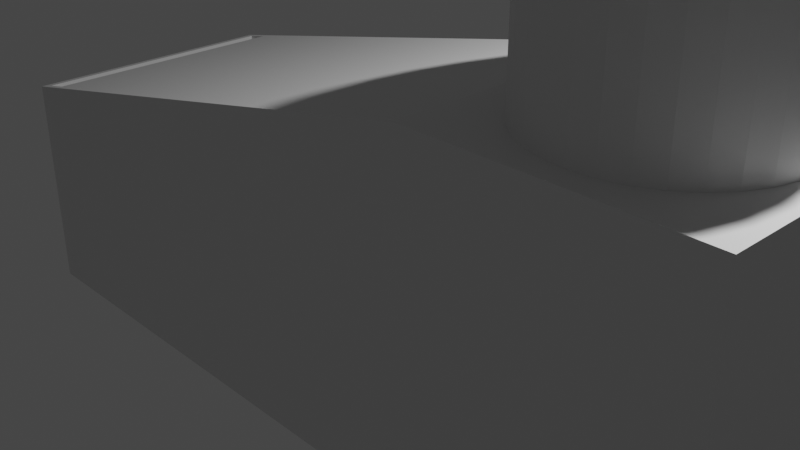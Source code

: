 # Source: 1x3_curve.blend  (saved by Blender 3.4.6; exported with 4.5.12 LTS)
import bpy
from mathutils import Matrix  # noqa: F401  (used for matrix-valued properties, if any)

bpy.ops.wm.read_factory_settings(use_empty=True)
scene = bpy.context.scene
scene.name = 'Scene'

# ---- collections
col_collection = bpy.data.collections.new('Collection'); scene.collection.children.link(col_collection)

# ---- materials (node trees are filled in below, after node groups)
mat_material = bpy.data.materials.new('Material')
mat_material.alpha_threshold = 0.0
mat_material.use_transparent_shadow = False
mat_material.roughness = 0.5
mat_material.line_color = (0.0, 0.0, 0.0, 1.0)

# ---- material node trees
mat_material.use_nodes = True; mat_material.node_tree.nodes.clear()
_N = mat_material.node_tree.nodes; _L = mat_material.node_tree.links
n0 = _N.new('ShaderNodeOutputMaterial'); n0.name = 'Material Output'; n0.location = (300, 300)
n1 = _N.new('ShaderNodeBsdfPrincipled'); n1.name = 'Principled BSDF'; n1.location = (10, 300)
n1.distribution = 'GGX'
n1.subsurface_method = 'RANDOM_WALK_SKIN'
n1.inputs[3].default_value = 1.45
n1.inputs[27].default_value = (0.0, 0.0, 0.0, 1.0)
n1.inputs[28].default_value = 1.0
_L.new(n1.outputs[0], n0.inputs[0])
n0.is_active_output = True

# ---- world
world_world = bpy.data.worlds.new('World'); scene.world = world_world
world_world.use_nodes = True; world_world.node_tree.nodes.clear()
_N = world_world.node_tree.nodes; _L = world_world.node_tree.links
n0 = _N.new('ShaderNodeOutputWorld'); n0.name = 'World Output'; n0.location = (300, 300)
n1 = _N.new('ShaderNodeBackground'); n1.name = 'Background'; n1.location = (10, 300)
n1.inputs[0].default_value = (0.05088, 0.05088, 0.05088, 1.0)
_L.new(n1.outputs[0], n0.inputs[0])
n0.is_active_output = True
world_world.color = (0.05088, 0.05088, 0.05088)
world_world.use_sun_shadow = False
world_world.sun_shadow_jitter_overblur = 0.0

# ---- cameras
cam_camera = bpy.data.cameras.new('Camera')
cam_camera.clip_end = 100.0
cam_camera.ortho_scale = 7.314

# ---- lights
light_light = bpy.data.lights.new('Light', 'POINT')
light_light.transmission_factor = 0.0
light_light.energy = 1000.0
light_light.shadow_soft_size = 0.1
light_light.shadow_maximum_resolution = 0.006
light_light.use_absolute_resolution = True

# ---- meshes
me_cube = bpy.data.meshes.new('Cube')
me_cube.from_pydata([(1.0, 1.0, 1.0), (1.0, 1.0, -1.0), (0.3611, -0.9167, 0.5333), (-0.3056, -0.9167, 0.5333), (0.3611, 0.9167, 0.5333), (-0.3056, -0.9583, 0.5333), (0.3611, -0.9583, 0.5333), (0.9722, -0.9167, 0.5333), (-0.3056, 0.9167, 0.5333), (-0.3056, -0.04167, 0.5333), (-0.3611, -0.9583, 0.3733), (0.9722, 0.9167, 0.5333), (0.3056, -0.9167, 0.5333), (-0.3611, -0.9167, 0.3733), (0.3056, 0.9167, 0.5333), (-0.3611, 0.04167, 0.3733), (-0.3611, 0.9167, 0.3733), (0.3611, 0.04167, 0.5333), (-0.3056, 0.04167, 0.5333), (-0.3611, -0.04167, 0.3733), (0.3056, -0.9583, 0.5333), (-0.3611, 0.9583, 0.3733), (0.3611, -0.04167, 0.5333), (1.0, -1.0, 1.0), (0.9722, -0.9583, 0.5333), (0.3056, -0.04167, 0.5333), (0.3611, 0.9583, 0.5333), (1.0, -1.0, -1.0), (-0.3056, 0.9583, 0.5333), (0.9722, -0.04167, 0.5333), (0.9722, 0.04167, 0.5333), (-1.0, 1.0, -1.0), (-1.0, -1.0, -1.0), (0.9722, 0.9583, 0.5333), (0.3056, 0.04167, 0.5333), (-1.0, 1.0, 0.3312), (-1.0, -1.0, 0.3312), (0.3056, 0.9583, 0.5333), (0.3367, 1.0, 1.0), (0.3367, -1.0, 1.0), (-0.3056, 0.9583, -1.0), (0.3056, 0.04167, -1.0), (0.3056, 0.9583, -1.0), (-0.3056, 0.04167, -1.0), (0.3611, 0.9583, -1.0), (0.9722, 0.04167, -1.0), (0.9722, 0.9583, -1.0), (0.9722, -0.04167, -1.0), (0.3611, -0.9583, -1.0), (0.9722, -0.9583, -1.0), (-0.3056, -0.9583, -1.0), (-0.3056, -0.04167, -1.0), (0.3056, -0.9583, -1.0), (0.3056, -0.04167, -1.0), (-0.9722, 0.04167, -1.0), (-0.9722, 0.9583, -1.0), (-0.3611, 0.9583, -1.0), (-0.9722, 0.04167, 0.3451), (-0.9722, 0.9583, 0.3451), (-0.9158, 0.04167, 0.3733), (-0.9158, 0.9583, 0.3733), (-0.3611, -0.9583, -1.0), (-0.9722, -0.9583, -1.0), (-0.9722, -0.04167, -1.0), (-0.9722, -0.04167, 0.3451), (-0.9158, -0.9583, 0.3733), (-0.9722, -0.9583, 0.3451), (-0.9158, -0.04167, 0.3733), (-0.9722, 0.04167, -1.0), (-0.3611, -0.04167, -1.0), (-0.9722, -0.04167, -1.0), (-0.3611, 0.9167, -1.0), (-0.3611, 0.9167, -1.0), (-0.3611, -0.9167, -1.0), (-0.3611, -0.9167, -1.0), (-0.9158, 0.9167, 0.3733), (-0.9158, -0.9167, 0.3733), (-0.9722, -0.04167, 0.3451), (-0.9722, 0.04167, 0.3451), (-0.3611, 0.9167, 0.3733), (-0.6528, 0.04167, 0.3733), (-0.6806, -0.04167, 0.3733), (-0.3611, -0.9167, 0.3733), (-0.7641, -0.2924, 0.3733), (-0.5492, 0.3525, 0.3733), (0.3056, -0.04167, -1.0), (-0.3056, -0.04167, -1.0), (0.3056, 0.04167, -1.0), (-0.3056, 0.04167, -1.0), (-0.3056, 0.04167, 0.5333), (0.3056, 0.04167, 0.5333), (-0.3056, -0.04167, 0.5333), (0.3056, -0.04167, 0.5333), (0.3611, 0.04167, -1.0), (0.3611, -0.04167, -1.0), (0.3611, -0.9167, -1.0), (0.3611, -0.9167, -1.0), (0.9722, -0.04167, -1.0), (0.9722, 0.04167, -1.0), (0.3611, 0.9167, -1.0), (0.3611, 0.9167, -1.0), (0.3611, 0.9167, 0.5333), (0.9722, 0.04167, 0.5333), (0.3611, -0.9167, 0.5333), (0.9722, -0.04167, 0.5333)], [], [(31, 40, 56, 55), (62, 32, 31, 55, 54, 68, 70, 63), (56, 40, 43, 88, 86, 51, 69, 71, 72), (94, 53, 85, 87, 41, 93), (69, 51, 50, 52, 48, 49, 27, 32, 62, 61, 74, 73), (48, 52, 53, 94, 95, 96), (45, 46, 1, 27, 49, 47, 97, 98), (93, 41, 42, 1, 46, 44, 100, 99), (31, 1, 42, 40), (1, 0, 23, 27), (32, 36, 35, 31), (36, 32, 27, 23, 39), (0, 38, 39, 23), (38, 0, 1, 31, 35), (58, 35, 36, 57), (65, 66, 36, 39, 38, 35, 58, 60, 75, 59, 67, 76), (64, 77, 78, 57, 36, 66), (40, 28, 18, 43), (42, 37, 28, 40), (41, 34, 37, 42), (90, 34, 41, 87), (88, 43, 18, 89), (14, 8, 89, 18, 28, 37, 34, 90), (14, 90, 89, 8), (100, 44, 26, 101), (46, 33, 26, 44), (45, 30, 33, 46), (30, 45, 98, 102), (26, 33, 30, 102, 11, 101), (11, 102, 17, 101), (6, 48, 96, 103), (97, 47, 29, 104), (24, 29, 47, 49), (48, 6, 24, 49), (104, 29, 24, 6, 103, 7), (22, 104, 7, 103), (51, 9, 5, 50), (9, 51, 86, 91), (53, 25, 92, 85), (20, 25, 53, 52), (50, 5, 20, 52), (3, 12, 92, 25, 20, 5, 9, 91), (3, 91, 92, 12), (57, 54, 55, 58), (58, 55, 56, 21, 60), (79, 21, 56, 72), (54, 57, 78, 68), (75, 60, 21, 79), (84, 80, 59, 75, 79, 15), (80, 84, 15), (66, 62, 63, 64), (77, 64, 63, 70), (61, 10, 82, 74), (66, 65, 10, 61, 62), (10, 65, 76, 82), (81, 83, 67), (83, 81, 19, 82, 76, 67), (70, 68, 78, 77), (72, 71, 16, 79), (13, 16, 71, 69, 73), (82, 13, 73, 74), (59, 80, 15, 79, 16, 13, 82, 19, 81, 67), (86, 88, 89, 91), (85, 92, 90, 87), (89, 90, 92, 91), (99, 4, 2, 95, 94, 93), (101, 4, 99, 100), (97, 104, 102, 98), (96, 95, 2, 103), (103, 2, 4, 101, 17, 102, 104, 22)])
me_cube.polygons.foreach_set('material_index', [0, 0, 0, 0, 0, 0, 0, 0, 0, 0, 0, 0, 0, 0, 0, 0, 0, 568, 568, 568, 568, 568, 568, 568, 568, 568, 568, 568, 568, 568, 568, 568, 568, 568, 568, 568, 568, 568, 568, 568, 568, 568, 568, 568, 568, 568, 568, 568, 568, 568, 568, 568, 568, 568, 568, 568, 568, 568, 568, 568, 568, 568, 568, 568, 568, 568, 568, 568, 568, 568])
_uv = me_cube.uv_layers.new(name='UVMap')
_uv.uv.foreach_set('vector', [0.125, 0.5, 0.2118, 0.5052, 0.2049, 0.5052, 0.1285, 0.5052, 0.1285, 0.7448, 0.125, 0.75, 0.125, 0.5, 0.1285, 0.5052, 0.1285, 0.6198, 0.1285, 0.6198, 0.1285, 0.6302, 0.1285, 0.6302, 0.2049, 0.5052, 0.2118, 0.5052, 0.2118, 0.6198, 0.2118, 0.6198, 0.2118, 0.6302, 0.2118, 0.6302, 0.2049, 0.6302, 0.2049, 0.5104, 0.2049, 0.5104, 0.2951, 0.6302, 0.2882, 0.6302, 0.2882, 0.6302, 0.2882, 0.6198, 0.2882, 0.6198, 0.2951, 0.6198, 0.2049, 0.6302, 0.2118, 0.6302, 0.2118, 0.7448, 0.2882, 0.7448, 0.2951, 0.7448, 0.3715, 0.7448, 0.375, 0.75, 0.125, 0.75, 0.1285, 0.7448, 0.2049, 0.7448, 0.2049, 0.7396, 0.2049, 0.7396, 0.2951, 0.7448, 0.2882, 0.7448, 0.2882, 0.6302, 0.2951, 0.6302, 0.2951, 0.7396, 0.2951, 0.7396, 0.3715, 0.6198, 0.3715, 0.5052, 0.375, 0.5, 0.375, 0.75, 0.3715, 0.7448, 0.3715, 0.6302, 0.3715, 0.6302, 0.3715, 0.6198, 0.2951, 0.6198, 0.2882, 0.6198, 0.2882, 0.5052, 0.375, 0.5, 0.3715, 0.5052, 0.2951, 0.5052, 0.2951, 0.5104, 0.2951, 0.5104, 0.125, 0.5, 0.375, 0.5, 0.2882, 0.5052, 0.2118, 0.5052, 0.375, 0.5, 0.625, 0.5, 0.625, 0.75, 0.375, 0.75, 0.375, 0.0, 0.5414, 0.0, 0.5414, 0.25, 0.375, 0.25, 0.5414, 1.0, 0.375, 1.0, 0.375, 0.75, 0.625, 0.75, 0.625, 0.8329, 0.625, 0.5, 0.7079, 0.5, 0.7079, 0.75, 0.625, 0.75, 0.625, 0.4171, 0.625, 0.5, 0.375, 0.5, 0.375, 0.25, 0.5414, 0.25, 0.5431, 0.2448, 0.5414, 0.25, 0.5414, 0.0, 0.5431, 0.1302, 0.5467, 0.005208, 0.5431, 0.005208, 0.5414, 0.0, 0.625, 0.0, 0.625, 0.25, 0.5414, 0.25, 0.5431, 0.2448, 0.5467, 0.2448, 0.5467, 0.2396, 0.5467, 0.1302, 0.5467, 0.1198, 0.5467, 0.01042, 0.5431, 0.1198, 0.5431, 0.1198, 0.5431, 0.1302, 0.5431, 0.1302, 0.5414, 0.0, 0.5431, 0.005208, 0.0, 0.0, 0.0, 0.0, 0.0, 0.0, 0.0, 0.0, 0.0, 0.0, 0.0, 0.0, 0.0, 0.0, 0.0, 0.0, 0.0, 0.0, 0.0, 0.0, 0.0, 0.0, 0.0, 0.0, 0.0, 0.0, 0.0, 0.0, 0.0, 0.0, 0.0, 0.0, 0.0, 0.0, 0.0, 0.0, 0.0, 0.0, 0.0, 0.0, 0.0, 0.0, 0.0, 0.0, 0.0, 0.0, 0.0, 0.0, 0.0, 0.0, 0.0, 0.0, 0.0, 0.0, 0.0, 0.0, 0.0, 0.0, 0.0, 0.0, 0.0, 0.0, 0.0, 0.0, 0.0, 0.0, 0.0, 0.0, 0.0, 0.0, 0.0, 0.0, 0.0, 0.0, 0.0, 0.0, 0.0, 0.0, 0.0, 0.0, 0.0, 0.0, 0.0, 0.0, 0.0, 0.0, 0.0, 0.0, 0.0, 0.0, 0.0, 0.0, 0.0, 0.0, 0.0, 0.0, 0.0, 0.0, 0.0, 0.0, 0.0, 0.0, 0.0, 0.0, 0.0, 0.0, 0.0, 0.0, 0.0, 0.0, 0.0, 0.0, 0.0, 0.0, 0.0, 0.0, 0.0, 0.0, 0.0, 0.0, 0.0, 0.0, 0.0, 0.0, 0.0, 0.0, 0.0, 0.0, 0.0, 0.0, 0.0, 0.0, 0.0, 0.0, 0.0, 0.0, 0.0, 0.0, 0.0, 0.0, 0.0, 0.0, 0.0, 0.0, 0.0, 0.0, 0.0, 0.0, 0.0, 0.0, 0.0, 0.0, 0.0, 0.0, 0.0, 0.0, 0.0, 0.0, 0.0, 0.0, 0.0, 0.0, 0.0, 0.0, 0.0, 0.0, 0.0, 0.0, 0.0, 0.0, 0.0, 0.0, 0.0, 0.0, 0.0, 0.0, 0.0, 0.0, 0.0, 0.0, 0.0, 0.0, 0.0, 0.0, 0.0, 0.0, 0.0, 0.0, 0.0, 0.0, 0.0, 0.0, 0.0, 0.0, 0.0, 0.0, 0.0, 0.0, 0.0, 0.0, 0.0, 0.0, 0.0, 0.0, 0.0, 0.0, 0.0, 0.0, 0.0, 0.0, 0.0, 0.0, 0.0, 0.0, 0.0, 0.0, 0.0, 0.0, 0.0, 0.0, 0.0, 0.0, 0.0, 0.0, 0.0, 0.0, 0.0, 0.0, 0.0, 0.0, 0.0, 0.0, 0.0, 0.0, 0.0, 0.0, 0.0, 0.0, 0.0, 0.0, 0.0, 0.0, 0.0, 0.0, 0.0, 0.0, 0.0, 0.0, 0.0, 0.0, 0.0, 0.0, 0.0, 0.0, 0.0, 0.0, 0.0, 0.0, 0.0, 0.0, 0.0, 0.0, 0.0, 0.0, 0.0, 0.0, 0.0, 0.0, 0.0, 0.0, 0.0, 0.0, 0.0, 0.0, 0.0, 0.0, 0.0, 0.0, 0.0, 0.0, 0.0, 0.0, 0.0, 0.0, 0.0, 0.0, 0.0, 0.0, 0.0, 0.0, 0.0, 0.0, 0.0, 0.0, 0.0, 0.0, 0.0, 0.0, 0.0, 0.0, 0.0, 0.0, 0.0, 0.0, 0.0, 0.0, 0.0, 0.0, 0.0, 0.0, 0.0, 0.0, 0.0, 0.0, 0.0, 0.0, 0.0, 0.0, 0.0, 0.0, 0.0, 0.0, 0.0, 0.0, 0.0, 0.0, 0.0, 0.0, 0.0, 0.0, 0.0, 0.0, 0.0, 0.0, 0.0, 0.0, 0.0, 0.0, 0.0, 0.0, 0.0, 0.0, 0.0, 0.0, 0.0, 0.0, 0.0, 0.0, 0.0, 0.0, 0.0, 0.0, 0.0, 0.0, 0.0, 0.0, 0.0, 0.0, 0.0, 0.0, 0.0, 0.0, 0.0, 0.0, 0.0, 0.0, 0.0, 0.0, 0.0, 0.0, 0.0, 0.0, 0.0, 0.0, 0.0, 0.0, 0.0, 0.0, 0.0, 0.0, 0.0, 0.0, 0.0, 0.0, 0.0, 0.0, 0.0, 0.0, 0.0, 0.0, 0.0, 0.0, 0.0, 0.0, 0.0, 0.0, 0.0, 0.0, 0.0, 0.0, 0.0, 0.0, 0.0, 0.0, 0.0, 0.0, 0.0, 0.0, 0.0, 0.0, 0.0, 0.0, 0.0, 0.0, 0.0, 0.0, 0.0, 0.0, 0.0, 0.0, 0.0, 0.0, 0.0, 0.0, 0.0, 0.0, 0.0, 0.0, 0.0, 0.0, 0.0, 0.0, 0.0, 0.0, 0.0, 0.0, 0.0, 0.0, 0.0, 0.0, 0.0, 0.0, 0.0, 0.0, 0.0, 0.0, 0.0, 0.0, 0.0, 0.0, 0.0, 0.0, 0.0, 0.0, 0.0, 0.0, 0.0, 0.0, 0.0, 0.0, 0.0, 0.0, 0.0, 0.0, 0.0, 0.0, 0.0, 0.0, 0.0, 0.0, 0.0, 0.0, 0.0, 0.0, 0.0, 0.0, 0.0, 0.0, 0.0, 0.0, 0.0, 0.0])
_uv.active_render = True
_uv = me_cube.uv_layers.new(name='UV 贴图')
_uv.uv.foreach_set('vector', [0.0, 0.0, 0.0, 0.0, 0.0, 0.0, 0.0, 0.0, 0.0, 0.0, 0.0, 0.0, 0.0, 0.0, 0.0, 0.0, 0.0, 0.0, 0.0, 0.0, 0.0, 0.0, 0.0, 0.0, 0.0, 0.0, 0.0, 0.0, 0.0, 0.0, 0.0, 0.0, 0.0, 0.0, 0.0, 0.0, 0.0, 0.0, 0.0, 0.0, 0.0, 0.0, 0.0, 0.0, 0.0, 0.0, 0.0, 0.0, 0.0, 0.0, 0.0, 0.0, 0.0, 0.0, 0.0, 0.0, 0.0, 0.0, 0.0, 0.0, 0.0, 0.0, 0.0, 0.0, 0.0, 0.0, 0.0, 0.0, 0.0, 0.0, 0.0, 0.0, 0.0, 0.0, 0.0, 0.0, 0.0, 0.0, 0.0, 0.0, 0.0, 0.0, 0.0, 0.0, 0.0, 0.0, 0.0, 0.0, 0.0, 0.0, 0.0, 0.0, 0.0, 0.0, 0.0, 0.0, 0.0, 0.0, 0.0, 0.0, 0.0, 0.0, 0.0, 0.0, 0.0, 0.0, 0.0, 0.0, 0.0, 0.0, 0.0, 0.0, 0.0, 0.0, 0.0, 0.0, 0.0, 0.0, 0.0, 0.0, 0.0, 0.0, 0.0, 0.0, 0.0, 0.0, 0.0, 0.0, 0.0, 0.0, 0.0, 0.0, 0.0, 0.0, 0.0, 0.0, 0.0, 0.0, 0.0, 0.0, 0.0, 0.0, 0.0, 0.0, 0.0, 0.0, 0.0, 0.0, 0.0, 0.0, 0.0, 0.0, 0.0, 0.0, 0.0, 0.0, 0.0, 0.0, 0.0, 0.0, 0.0, 0.0, 0.0, 0.0, 0.0, 0.0, 0.0, 0.0, 0.0, 0.0, 0.0, 0.0, 0.0, 0.0, 0.0, 0.0, 0.0, 0.0, 0.0, 0.0, 0.0, 0.0, 0.0, 0.0, 0.0, 0.0, 0.0, 0.0, 0.0, 0.0, 0.0, 0.0, 0.0, 0.0, 0.0, 0.0, 0.0, 0.0, 0.0, 0.0, 0.0, 0.0, 0.0, 0.0, 0.0, 0.0, 0.0, 0.0, 0.0, 0.0, 0.0, 0.0, 0.0, 0.0, 0.0, 0.0, 0.0, 0.0, 0.5052, 0.25, 0.625, 0.25, 0.625, 0.0, 0.5052, 0.0, 0.5052, 0.5, 0.625, 0.5, 0.625, 0.25, 0.5052, 0.25, 0.5052, 0.75, 0.625, 0.75, 0.625, 0.5, 0.5052, 0.5, 0.625, 0.75, 0.625, 0.75, 0.5052, 0.75, 0.5052, 0.75, 0.5052, 1.0, 0.5052, 1.0, 0.625, 1.0, 0.625, 1.0, 0.625, 0.5114, 0.875, 0.5114, 0.875, 0.75, 0.875, 0.75, 0.875, 0.5, 0.625, 0.5, 0.625, 0.75, 0.625, 0.75, 0.625, 0.5114, 0.625, 0.75, 0.875, 0.75, 0.875, 0.5114, 0.5052, 0.2386, 0.5052, 0.25, 0.625, 0.25, 0.625, 0.2386, 0.5052, 0.5, 0.625, 0.5, 0.625, 0.25, 0.5052, 0.25, 0.5052, 0.75, 0.625, 0.75, 0.625, 0.5, 0.5052, 0.5, 0.625, 0.75, 0.5052, 0.75, 0.5052, 0.75, 0.625, 0.75, 0.875, 0.5, 0.625, 0.5, 0.625, 0.75, 0.625, 0.75, 0.625, 0.5114, 0.875, 0.5114, 0.625, 0.5114, 0.625, 0.75, 0.875, 0.75, 0.875, 0.5114, 0.625, 0.0, 0.5052, 0.0, 0.5052, 0.01136, 0.625, 0.01136, 0.5052, 0.5, 0.5052, 0.5, 0.625, 0.5, 0.625, 0.5, 0.625, 0.75, 0.625, 0.5, 0.5052, 0.5, 0.5052, 0.75, 0.5052, 1.0, 0.625, 1.0, 0.625, 0.75, 0.5052, 0.75, 0.625, 0.5, 0.625, 0.5, 0.625, 0.75, 0.875, 0.75, 0.875, 0.7386, 0.625, 0.7386, 0.875, 0.5, 0.625, 0.5, 0.625, 0.7386, 0.875, 0.7386, 0.5052, 0.25, 0.625, 0.25, 0.625, 0.0, 0.5052, 0.0, 0.625, 0.25, 0.5052, 0.25, 0.5052, 0.25, 0.625, 0.25, 0.5052, 0.5, 0.625, 0.5, 0.625, 0.5, 0.5052, 0.5, 0.625, 0.75, 0.625, 0.5, 0.5052, 0.5, 0.5052, 0.75, 0.5052, 1.0, 0.625, 1.0, 0.625, 0.75, 0.5052, 0.75, 0.875, 0.7386, 0.625, 0.7386, 0.625, 0.5, 0.625, 0.5, 0.625, 0.75, 0.875, 0.75, 0.875, 0.5, 0.875, 0.5, 0.875, 0.7386, 0.875, 0.5, 0.625, 0.5, 0.625, 0.7386, 0.6228, 0.0, 0.5177, 0.0, 0.5177, 0.25, 0.6228, 0.25, 0.6228, 0.25, 0.5177, 0.25, 0.5177, 0.5, 0.625, 0.5, 0.625, 0.2731, 0.625, 0.5114, 0.625, 0.5, 0.5177, 0.5, 0.5177, 0.5114, 0.5177, 1.0, 0.6228, 1.0, 0.6228, 1.0, 0.5177, 1.0, 0.8519, 0.5114, 0.8519, 0.5, 0.625, 0.5, 0.625, 0.5114, 0.7019, 0.6652, 0.7443, 0.75, 0.8519, 0.75, 0.8519, 0.5114, 0.625, 0.5114, 0.625, 0.75, 0.7443, 0.75, 0.7019, 0.6652, 0.625, 0.75, 0.6228, 0.0, 0.5177, 0.0, 0.5177, 0.25, 0.6228, 0.25, 0.6228, 0.25, 0.6228, 0.25, 0.5177, 0.25, 0.5177, 0.25, 0.5177, 0.75, 0.625, 0.75, 0.625, 0.7386, 0.5177, 0.7386, 0.6228, 1.0, 0.625, 0.9769, 0.625, 0.75, 0.5177, 0.75, 0.5177, 1.0, 0.625, 0.75, 0.8519, 0.75, 0.8519, 0.7386, 0.625, 0.7386, 0.7557, 0.5, 0.7899, 0.5684, 0.8519, 0.5, 0.7899, 0.5684, 0.7557, 0.5, 0.625, 0.5, 0.625, 0.7386, 0.8519, 0.7386, 0.8519, 0.5, 0.5177, 0.1193, 0.5177, 0.1307, 0.6228, 0.1307, 0.6228, 0.1193, 0.5177, 0.5, 0.5177, 0.5, 0.625, 0.5, 0.625, 0.5, 0.625, 0.75, 0.625, 0.5, 0.5177, 0.5, 0.5177, 0.6307, 0.5177, 0.75, 0.625, 0.75, 0.625, 0.75, 0.5177, 0.75, 0.5177, 0.75, 0.8519, 0.6193, 0.7443, 0.6193, 0.625, 0.6193, 0.625, 0.5, 0.625, 0.5, 0.625, 0.75, 0.625, 0.75, 0.625, 0.6307, 0.7557, 0.6307, 0.8519, 0.6307, 0.5052, 0.1193, 0.5052, 0.1307, 0.625, 0.1307, 0.625, 0.1193, 0.5052, 0.6307, 0.625, 0.6307, 0.625, 0.6193, 0.5052, 0.6193, 0.875, 0.6193, 0.625, 0.6193, 0.625, 0.6307, 0.875, 0.6307, 0.5052, 0.25, 0.625, 0.25, 0.625, 0.0, 0.5052, 0.0, 0.5052, 0.1193, 0.5052, 0.1307, 0.625, 0.25, 0.625, 0.25, 0.5052, 0.25, 0.5052, 0.25, 0.5052, 0.6307, 0.625, 0.6307, 0.625, 0.6193, 0.5052, 0.6193, 0.5052, 1.0, 0.5052, 1.0, 0.625, 1.0, 0.625, 1.0, 0.875, 0.75, 0.875, 0.75, 0.875, 0.5, 0.875, 0.5, 0.875, 0.6193, 0.625, 0.6193, 0.625, 0.6307, 0.875, 0.6307])
me_cube.materials.append(mat_material)
me_cube.use_mirror_vertex_groups = False
me_cube.update()
me_x = bpy.data.meshes.new('柱体')
me_x.from_pydata([(0.0, 1.0, -1.0), (0.0, 1.0, 1.0), (0.1951, 0.9808, -1.0), (0.1951, 0.9808, 1.0), (0.3827, 0.9239, -1.0), (0.3827, 0.9239, 1.0), (0.5556, 0.8315, -1.0), (0.5556, 0.8315, 1.0), (0.7071, 0.7071, -1.0), (0.7071, 0.7071, 1.0), (0.8315, 0.5556, -1.0), (0.8315, 0.5556, 1.0), (0.9239, 0.3827, -1.0), (0.9239, 0.3827, 1.0), (0.9808, 0.1951, -1.0), (0.9808, 0.1951, 1.0), (1.0, 0.0, -1.0), (1.0, 0.0, 1.0), (0.9808, -0.1951, -1.0), (0.9808, -0.1951, 1.0), (0.9239, -0.3827, -1.0), (0.9239, -0.3827, 1.0), (0.8315, -0.5556, -1.0), (0.8315, -0.5556, 1.0), (0.7071, -0.7071, -1.0), (0.7071, -0.7071, 1.0), (0.5556, -0.8315, -1.0), (0.5556, -0.8315, 1.0), (0.3827, -0.9239, -1.0), (0.3827, -0.9239, 1.0), (0.1951, -0.9808, -1.0), (0.1951, -0.9808, 1.0), (0.0, -1.0, -1.0), (0.0, -1.0, 1.0), (-0.1951, -0.9808, -1.0), (-0.1951, -0.9808, 1.0), (-0.3827, -0.9239, -1.0), (-0.3827, -0.9239, 1.0), (-0.5556, -0.8315, -1.0), (-0.5556, -0.8315, 1.0), (-0.7071, -0.7071, -1.0), (-0.7071, -0.7071, 1.0), (-0.8315, -0.5556, -1.0), (-0.8315, -0.5556, 1.0), (-0.9239, -0.3827, -1.0), (-0.9239, -0.3827, 1.0), (-0.9808, -0.1951, -1.0), (-0.9808, -0.1951, 1.0), (-1.0, 0.0, -1.0), (-1.0, 0.0, 1.0), (-0.9808, 0.1951, -1.0), (-0.9808, 0.1951, 1.0), (-0.9239, 0.3827, -1.0), (-0.9239, 0.3827, 1.0), (-0.8315, 0.5556, -1.0), (-0.8315, 0.5556, 1.0), (-0.7071, 0.7071, -1.0), (-0.7071, 0.7071, 1.0), (-0.5556, 0.8315, -1.0), (-0.5556, 0.8315, 1.0), (-0.3827, 0.9239, -1.0), (-0.3827, 0.9239, 1.0), (-0.1951, 0.9808, -1.0), (-0.1951, 0.9808, 1.0)], [], [(0, 1, 3, 2), (2, 3, 5, 4), (4, 5, 7, 6), (6, 7, 9, 8), (8, 9, 11, 10), (10, 11, 13, 12), (12, 13, 15, 14), (14, 15, 17, 16), (16, 17, 19, 18), (18, 19, 21, 20), (20, 21, 23, 22), (22, 23, 25, 24), (24, 25, 27, 26), (26, 27, 29, 28), (28, 29, 31, 30), (30, 31, 33, 32), (32, 33, 35, 34), (34, 35, 37, 36), (36, 37, 39, 38), (38, 39, 41, 40), (40, 41, 43, 42), (42, 43, 45, 44), (44, 45, 47, 46), (46, 47, 49, 48), (48, 49, 51, 50), (50, 51, 53, 52), (52, 53, 55, 54), (54, 55, 57, 56), (56, 57, 59, 58), (58, 59, 61, 60), (3, 1, 63, 61, 59, 57, 55, 53, 51, 49, 47, 45, 43, 41, 39, 37, 35, 33, 31, 29, 27, 25, 23, 21, 19, 17, 15, 13, 11, 9, 7, 5), (60, 61, 63, 62), (62, 63, 1, 0), (0, 2, 4, 6, 8, 10, 12, 14, 16, 18, 20, 22, 24, 26, 28, 30, 32, 34, 36, 38, 40, 42, 44, 46, 48, 50, 52, 54, 56, 58, 60, 62)])
_uv = me_x.uv_layers.new(name='UV 贴图')
_uv.uv.foreach_set('vector', [1.0, 0.5, 1.0, 1.0, 0.9688, 1.0, 0.9688, 0.5, 0.9688, 0.5, 0.9688, 1.0, 0.9375, 1.0, 0.9375, 0.5, 0.9375, 0.5, 0.9375, 1.0, 0.9062, 1.0, 0.9062, 0.5, 0.9062, 0.5, 0.9062, 1.0, 0.875, 1.0, 0.875, 0.5, 0.875, 0.5, 0.875, 1.0, 0.8438, 1.0, 0.8438, 0.5, 0.8438, 0.5, 0.8438, 1.0, 0.8125, 1.0, 0.8125, 0.5, 0.8125, 0.5, 0.8125, 1.0, 0.7812, 1.0, 0.7812, 0.5, 0.7812, 0.5, 0.7812, 1.0, 0.75, 1.0, 0.75, 0.5, 0.75, 0.5, 0.75, 1.0, 0.7188, 1.0, 0.7188, 0.5, 0.7188, 0.5, 0.7188, 1.0, 0.6875, 1.0, 0.6875, 0.5, 0.6875, 0.5, 0.6875, 1.0, 0.6562, 1.0, 0.6562, 0.5, 0.6562, 0.5, 0.6562, 1.0, 0.625, 1.0, 0.625, 0.5, 0.625, 0.5, 0.625, 1.0, 0.5938, 1.0, 0.5938, 0.5, 0.5938, 0.5, 0.5938, 1.0, 0.5625, 1.0, 0.5625, 0.5, 0.5625, 0.5, 0.5625, 1.0, 0.5312, 1.0, 0.5312, 0.5, 0.5312, 0.5, 0.5312, 1.0, 0.5, 1.0, 0.5, 0.5, 0.5, 0.5, 0.5, 1.0, 0.4688, 1.0, 0.4688, 0.5, 0.4688, 0.5, 0.4688, 1.0, 0.4375, 1.0, 0.4375, 0.5, 0.4375, 0.5, 0.4375, 1.0, 0.4062, 1.0, 0.4062, 0.5, 0.4062, 0.5, 0.4062, 1.0, 0.375, 1.0, 0.375, 0.5, 0.375, 0.5, 0.375, 1.0, 0.3438, 1.0, 0.3438, 0.5, 0.3438, 0.5, 0.3438, 1.0, 0.3125, 1.0, 0.3125, 0.5, 0.3125, 0.5, 0.3125, 1.0, 0.2812, 1.0, 0.2812, 0.5, 0.2812, 0.5, 0.2812, 1.0, 0.25, 1.0, 0.25, 0.5, 0.25, 0.5, 0.25, 1.0, 0.2188, 1.0, 0.2188, 0.5, 0.2188, 0.5, 0.2188, 1.0, 0.1875, 1.0, 0.1875, 0.5, 0.1875, 0.5, 0.1875, 1.0, 0.1562, 1.0, 0.1562, 0.5, 0.1562, 0.5, 0.1562, 1.0, 0.125, 1.0, 0.125, 0.5, 0.125, 0.5, 0.125, 1.0, 0.09375, 1.0, 0.09375, 0.5, 0.09375, 0.5, 0.09375, 1.0, 0.0625, 1.0, 0.0625, 0.5, 0.2968, 0.4854, 0.25, 0.49, 0.2032, 0.4854, 0.1582, 0.4717, 0.1167, 0.4496, 0.08029, 0.4197, 0.05045, 0.3833, 0.02827, 0.3418, 0.01461, 0.2968, 0.01, 0.25, 0.01461, 0.2032, 0.02827, 0.1582, 0.05045, 0.1167, 0.08029, 0.08029, 0.1167, 0.05045, 0.1582, 0.02827, 0.2032, 0.01461, 0.25, 0.01, 0.2968, 0.01461, 0.3418, 0.02827, 0.3833, 0.05045, 0.4197, 0.08029, 0.4496, 0.1167, 0.4717, 0.1582, 0.4854, 0.2032, 0.49, 0.25, 0.4854, 0.2968, 0.4717, 0.3418, 0.4496, 0.3833, 0.4197, 0.4197, 0.3833, 0.4496, 0.3418, 0.4717, 0.0625, 0.5, 0.0625, 1.0, 0.03125, 1.0, 0.03125, 0.5, 0.03125, 0.5, 0.03125, 1.0, 0.0, 1.0, 0.0, 0.5, 0.75, 0.49, 0.7968, 0.4854, 0.8418, 0.4717, 0.8833, 0.4496, 0.9197, 0.4197, 0.9496, 0.3833, 0.9717, 0.3418, 0.9854, 0.2968, 0.99, 0.25, 0.9854, 0.2032, 0.9717, 0.1582, 0.9496, 0.1167, 0.9197, 0.08029, 0.8833, 0.05045, 0.8418, 0.02827, 0.7968, 0.01461, 0.75, 0.01, 0.7032, 0.01461, 0.6582, 0.02827, 0.6167, 0.05045, 0.5803, 0.08029, 0.5504, 0.1167, 0.5283, 0.1582, 0.5146, 0.2032, 0.51, 0.25, 0.5146, 0.2968, 0.5283, 0.3418, 0.5504, 0.3833, 0.5803, 0.4197, 0.6167, 0.4496, 0.6582, 0.4717, 0.7032, 0.4854])
me_x.update()
me_004 = bpy.data.meshes.new('锥体.004')
me_004.from_pydata([(0.0, 1.0, -1.0), (0.1951, 0.9808, -1.0), (0.3827, 0.9239, -1.0), (0.5556, 0.8315, -1.0), (0.7071, 0.7071, -1.0), (0.8315, 0.5556, -1.0), (0.9239, 0.3827, -1.0), (0.9808, 0.1951, -1.0), (1.0, 0.0, -1.0), (0.9808, -0.1951, -1.0), (0.9239, -0.3827, -1.0), (0.8315, -0.5556, -1.0), (0.7071, -0.7071, -1.0), (0.5556, -0.8315, -1.0), (0.3827, -0.9239, -1.0), (0.1951, -0.9808, -1.0), (0.0, -1.0, -1.0), (-0.1951, -0.9808, -1.0), (-0.3827, -0.9239, -1.0), (-0.5556, -0.8315, -1.0), (-0.7071, -0.7071, -1.0), (-0.8315, -0.5556, -1.0), (-0.9239, -0.3827, -1.0), (-0.9808, -0.1951, -1.0), (-1.0, 0.0, -1.0), (-0.9808, 0.1951, -1.0), (-0.9239, 0.3827, -1.0), (-0.8315, 0.5556, -1.0), (-0.7071, 0.7071, -1.0), (-0.5556, 0.8315, -1.0), (-0.3827, 0.9239, -1.0), (-0.1951, 0.9808, -1.0), (-0.1399, 0.7032, -0.434), (-0.2744, 0.6624, -0.434), (-0.3983, 0.5962, -0.434), (-0.507, 0.507, -0.434), (-0.5962, 0.3983, -0.434), (-0.6624, 0.2744, -0.434), (-0.7032, 0.1399, -0.434), (-0.717, 0.0, -0.434), (-0.7032, -0.1399, -0.434), (-0.6624, -0.2744, -0.434), (-0.5962, -0.3983, -0.434), (-0.507, -0.507, -0.434), (-0.3983, -0.5962, -0.434), (-0.2744, -0.6624, -0.434), (-0.1399, -0.7032, -0.434), (0.0, -0.717, -0.434), (0.1399, -0.7032, -0.434), (0.2744, -0.6624, -0.434), (0.3983, -0.5962, -0.434), (0.507, -0.507, -0.434), (0.5962, -0.3983, -0.434), (0.6624, -0.2744, -0.434), (0.7032, -0.1399, -0.434), (0.717, 0.0, -0.434), (0.7032, 0.1399, -0.434), (0.6624, 0.2744, -0.434), (0.5962, 0.3983, -0.434), (0.507, 0.507, -0.434), (0.3983, 0.5962, -0.434), (0.2744, 0.6624, -0.434), (0.1399, 0.7032, -0.434), (0.0, 0.717, -0.434)], [], [(1, 62, 61, 2), (2, 61, 60, 3), (3, 60, 59, 4), (4, 59, 58, 5), (5, 58, 57, 6), (6, 57, 56, 7), (7, 56, 55, 8), (8, 55, 54, 9), (9, 54, 53, 10), (10, 53, 52, 11), (11, 52, 51, 12), (12, 51, 50, 13), (13, 50, 49, 14), (14, 49, 48, 15), (15, 48, 47, 16), (16, 47, 46, 17), (17, 46, 45, 18), (18, 45, 44, 19), (19, 44, 43, 20), (20, 43, 42, 21), (21, 42, 41, 22), (22, 41, 40, 23), (23, 40, 39, 24), (24, 39, 38, 25), (25, 38, 37, 26), (26, 37, 36, 27), (27, 36, 35, 28), (28, 35, 34, 29), (29, 34, 33, 30), (30, 33, 32, 31), (0, 1, 2, 3, 4, 5, 6, 7, 8, 9, 10, 11, 12, 13, 14, 15, 16, 17, 18, 19, 20, 21, 22, 23, 24, 25, 26, 27, 28, 29, 30, 31), (0, 63, 62, 1), (32, 33, 34, 35, 36, 37, 38, 39, 40, 41, 42, 43, 44, 45, 46, 47, 48, 49, 50, 51, 52, 53, 54, 55, 56, 57, 58, 59, 60, 61, 62, 63), (31, 32, 63, 0)])
_uv = me_004.uv_layers.new(name='UV 贴图')
_uv.uv.foreach_set('vector', [0.2968, 0.4854, 0.2836, 0.4188, 0.3159, 0.409, 0.3418, 0.4717, 0.3418, 0.4717, 0.3159, 0.409, 0.3456, 0.3931, 0.3833, 0.4496, 0.3833, 0.4496, 0.3456, 0.3931, 0.3717, 0.3717, 0.4197, 0.4197, 0.4197, 0.4197, 0.3717, 0.3717, 0.3931, 0.3456, 0.4496, 0.3833, 0.4496, 0.3833, 0.3931, 0.3456, 0.409, 0.3159, 0.4717, 0.3418, 0.4717, 0.3418, 0.409, 0.3159, 0.4188, 0.2836, 0.4854, 0.2968, 0.4854, 0.2968, 0.4188, 0.2836, 0.4221, 0.25, 0.49, 0.25, 0.49, 0.25, 0.4221, 0.25, 0.4188, 0.2164, 0.4854, 0.2032, 0.4854, 0.2032, 0.4188, 0.2164, 0.409, 0.1841, 0.4717, 0.1582, 0.4717, 0.1582, 0.409, 0.1841, 0.3931, 0.1544, 0.4496, 0.1167, 0.4496, 0.1167, 0.3931, 0.1544, 0.3717, 0.1283, 0.4197, 0.08029, 0.4197, 0.08029, 0.3717, 0.1283, 0.3456, 0.1069, 0.3833, 0.05045, 0.3833, 0.05045, 0.3456, 0.1069, 0.3159, 0.09102, 0.3418, 0.02827, 0.3418, 0.02827, 0.3159, 0.09102, 0.2836, 0.08123, 0.2968, 0.01461, 0.2968, 0.01461, 0.2836, 0.08123, 0.25, 0.07792, 0.25, 0.01, 0.25, 0.01, 0.25, 0.07792, 0.2164, 0.08123, 0.2032, 0.01461, 0.2032, 0.01461, 0.2164, 0.08123, 0.1841, 0.09102, 0.1582, 0.02827, 0.1582, 0.02827, 0.1841, 0.09102, 0.1544, 0.1069, 0.1167, 0.05045, 0.1167, 0.05045, 0.1544, 0.1069, 0.1283, 0.1283, 0.08029, 0.08029, 0.08029, 0.08029, 0.1283, 0.1283, 0.1069, 0.1544, 0.05045, 0.1167, 0.05045, 0.1167, 0.1069, 0.1544, 0.09102, 0.1841, 0.02827, 0.1582, 0.02827, 0.1582, 0.09102, 0.1841, 0.08123, 0.2164, 0.01461, 0.2032, 0.01461, 0.2032, 0.08123, 0.2164, 0.07792, 0.25, 0.01, 0.25, 0.01, 0.25, 0.07792, 0.25, 0.08123, 0.2836, 0.01461, 0.2968, 0.01461, 0.2968, 0.08123, 0.2836, 0.09102, 0.3159, 0.02827, 0.3418, 0.02827, 0.3418, 0.09102, 0.3159, 0.1069, 0.3456, 0.05045, 0.3833, 0.05045, 0.3833, 0.1069, 0.3456, 0.1283, 0.3717, 0.08029, 0.4197, 0.08029, 0.4197, 0.1283, 0.3717, 0.1544, 0.3931, 0.1167, 0.4496, 0.1167, 0.4496, 0.1544, 0.3931, 0.1841, 0.409, 0.1582, 0.4717, 0.1582, 0.4717, 0.1841, 0.409, 0.2164, 0.4188, 0.2032, 0.4854, 0.75, 0.49, 0.7968, 0.4854, 0.8418, 0.4717, 0.8833, 0.4496, 0.9197, 0.4197, 0.9496, 0.3833, 0.9717, 0.3418, 0.9854, 0.2968, 0.99, 0.25, 0.9854, 0.2032, 0.9717, 0.1582, 0.9496, 0.1167, 0.9197, 0.08029, 0.8833, 0.05045, 0.8418, 0.02827, 0.7968, 0.01461, 0.75, 0.01, 0.7032, 0.01461, 0.6582, 0.02827, 0.6167, 0.05045, 0.5803, 0.08029, 0.5504, 0.1167, 0.5283, 0.1582, 0.5146, 0.2032, 0.51, 0.25, 0.5146, 0.2968, 0.5283, 0.3418, 0.5504, 0.3833, 0.5803, 0.4197, 0.6167, 0.4496, 0.6582, 0.4717, 0.7032, 0.4854, 0.25, 0.49, 0.25, 0.4221, 0.2836, 0.4188, 0.2968, 0.4854, 0.2164, 0.4188, 0.1841, 0.409, 0.1544, 0.3931, 0.1283, 0.3717, 0.1069, 0.3456, 0.09102, 0.3159, 0.08123, 0.2836, 0.07792, 0.25, 0.08123, 0.2164, 0.09102, 0.1841, 0.1069, 0.1544, 0.1283, 0.1283, 0.1544, 0.1069, 0.1841, 0.09102, 0.2164, 0.08123, 0.25, 0.07792, 0.2836, 0.08123, 0.3159, 0.09102, 0.3456, 0.1069, 0.3717, 0.1283, 0.3931, 0.1544, 0.409, 0.1841, 0.4188, 0.2164, 0.4221, 0.25, 0.4188, 0.2836, 0.409, 0.3159, 0.3931, 0.3456, 0.3717, 0.3717, 0.3456, 0.3931, 0.3159, 0.409, 0.2836, 0.4188, 0.25, 0.4221, 0.2032, 0.4854, 0.2164, 0.4188, 0.25, 0.4221, 0.25, 0.49])
me_004.update()

# ---- objects
ob_002 = bpy.data.objects.new('柱体.002', me_cube)
ob_light = bpy.data.objects.new('Light', light_light)
ob_camera = bpy.data.objects.new('Camera', cam_camera)
ob_x = bpy.data.objects.new('柱体', me_x)
ob_x_1 = bpy.data.objects.new('锥体', me_004)

# ---- transforms, parenting, visibility, modifiers, constraints
ob_002.location = (0.0, 0.0, 0.0)
ob_002.scale = (4.5, 1.5, 1.875)
ob_002.lock_rotations_4d = False
ob_002.empty_display_type = 'ARROWS'
ob_002.lineart.crease_threshold = 0.0
ob_light.location = (4.076, 1.005, 5.904)
ob_light.rotation_euler = (0.6503, 0.05522, 1.866)
ob_light.lock_rotations_4d = False
ob_light.empty_display_type = 'ARROWS'
ob_light.color = (0.0, 0.0, 0.0, 0.0)
ob_light.lineart.crease_threshold = 0.0
ob_camera.location = (7.359, -6.926, 4.958)
ob_camera.rotation_euler = (1.109, 0.0, 0.8149)
ob_camera.lock_rotations_4d = False
ob_camera.empty_display_type = 'ARROWS'
ob_camera.color = (0.0, 0.0, 0.0, 0.0)
ob_camera.display_type = 'WIRE'
ob_camera.lineart.crease_threshold = 0.0
ob_x.location = (3.0, 0.0, 2.675)
ob_x.scale = (1.25, 1.25, 0.8)
ob_x_1.location = (3.0, 0.0, 4.175)
ob_x_1.scale = (1.25, 1.25, 0.7)

# ---- collection membership
col_collection.objects.link(ob_002)
col_collection.objects.link(ob_light)
col_collection.objects.link(ob_camera)
col_collection.objects.link(ob_x)
col_collection.objects.link(ob_x_1)

# ---- scene / render settings (as saved in the file)
scene.camera = ob_camera
scene.frame_start = 1; scene.frame_end = 250; scene.frame_set(1)
scene.render.engine = 'BLENDER_EEVEE_NEXT'
scene.cycles.sampling_pattern = 'TABULATED_SOBOL'
scene.cycles.use_light_tree = False
scene.view_settings.view_transform = 'Filmic'
bpy.context.view_layer.update()
